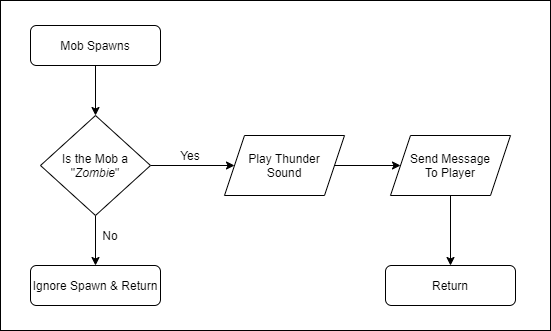

The diagram above was exported from draw.io. Its source (the exported page's mxGraphModel, read from the mxfile embedded in the PNG):
<mxGraphModel dx="635" dy="1140" grid="1" gridSize="10" guides="1" tooltips="1" connect="1" arrows="1" fold="1" page="1" pageScale="1" pageWidth="827" pageHeight="1169" math="0" shadow="0">
  <root>
    <mxCell id="WIyWlLk6GJQsqaUBKTNV-0" />
    <mxCell id="WIyWlLk6GJQsqaUBKTNV-1" parent="WIyWlLk6GJQsqaUBKTNV-0" />
    <mxCell id="JFmhu-30I_EpEsCxSPJG-4" style="edgeStyle=orthogonalEdgeStyle;rounded=0;orthogonalLoop=1;jettySize=auto;html=1;entryX=0.5;entryY=0;entryDx=0;entryDy=0;" parent="WIyWlLk6GJQsqaUBKTNV-1" source="JFmhu-30I_EpEsCxSPJG-1" target="JFmhu-30I_EpEsCxSPJG-2" edge="1">
      <mxGeometry relative="1" as="geometry" />
    </mxCell>
    <mxCell id="JFmhu-30I_EpEsCxSPJG-1" value="Mob Spawns" style="rounded=1;whiteSpace=wrap;html=1;" parent="WIyWlLk6GJQsqaUBKTNV-1" vertex="1">
      <mxGeometry x="160" y="520" width="130" height="40" as="geometry" />
    </mxCell>
    <mxCell id="JFmhu-30I_EpEsCxSPJG-10" style="edgeStyle=orthogonalEdgeStyle;rounded=0;orthogonalLoop=1;jettySize=auto;html=1;entryX=0.5;entryY=0;entryDx=0;entryDy=0;" parent="WIyWlLk6GJQsqaUBKTNV-1" source="JFmhu-30I_EpEsCxSPJG-2" target="JFmhu-30I_EpEsCxSPJG-9" edge="1">
      <mxGeometry relative="1" as="geometry" />
    </mxCell>
    <mxCell id="JFmhu-30I_EpEsCxSPJG-11" style="edgeStyle=orthogonalEdgeStyle;rounded=0;orthogonalLoop=1;jettySize=auto;html=1;entryX=0;entryY=0.5;entryDx=0;entryDy=0;" parent="WIyWlLk6GJQsqaUBKTNV-1" source="JFmhu-30I_EpEsCxSPJG-2" target="JFmhu-30I_EpEsCxSPJG-5" edge="1">
      <mxGeometry relative="1" as="geometry" />
    </mxCell>
    <mxCell id="JFmhu-30I_EpEsCxSPJG-2" value="Is the Mob a &quot;&lt;i&gt;Zombie&lt;/i&gt;&quot;" style="rhombus;whiteSpace=wrap;html=1;" parent="WIyWlLk6GJQsqaUBKTNV-1" vertex="1">
      <mxGeometry x="170" y="610" width="110" height="100" as="geometry" />
    </mxCell>
    <mxCell id="JFmhu-30I_EpEsCxSPJG-12" style="edgeStyle=orthogonalEdgeStyle;rounded=0;orthogonalLoop=1;jettySize=auto;html=1;" parent="WIyWlLk6GJQsqaUBKTNV-1" source="JFmhu-30I_EpEsCxSPJG-5" target="JFmhu-30I_EpEsCxSPJG-6" edge="1">
      <mxGeometry relative="1" as="geometry" />
    </mxCell>
    <mxCell id="JFmhu-30I_EpEsCxSPJG-5" value="Play Thunder&lt;br&gt;Sound" style="shape=parallelogram;perimeter=parallelogramPerimeter;whiteSpace=wrap;html=1;fixedSize=1;" parent="WIyWlLk6GJQsqaUBKTNV-1" vertex="1">
      <mxGeometry x="354" y="630" width="120" height="60" as="geometry" />
    </mxCell>
    <mxCell id="JFmhu-30I_EpEsCxSPJG-14" style="edgeStyle=orthogonalEdgeStyle;rounded=0;orthogonalLoop=1;jettySize=auto;html=1;entryX=0.5;entryY=0;entryDx=0;entryDy=0;" parent="WIyWlLk6GJQsqaUBKTNV-1" source="JFmhu-30I_EpEsCxSPJG-6" target="JFmhu-30I_EpEsCxSPJG-13" edge="1">
      <mxGeometry relative="1" as="geometry" />
    </mxCell>
    <mxCell id="JFmhu-30I_EpEsCxSPJG-6" value="Send Message&lt;br&gt;To Player" style="shape=parallelogram;perimeter=parallelogramPerimeter;whiteSpace=wrap;html=1;fixedSize=1;" parent="WIyWlLk6GJQsqaUBKTNV-1" vertex="1">
      <mxGeometry x="520" y="630" width="120" height="60" as="geometry" />
    </mxCell>
    <mxCell id="JFmhu-30I_EpEsCxSPJG-9" value="Ignore Spawn &amp;amp; Return" style="rounded=1;whiteSpace=wrap;html=1;" parent="WIyWlLk6GJQsqaUBKTNV-1" vertex="1">
      <mxGeometry x="160" y="760" width="130" height="40" as="geometry" />
    </mxCell>
    <mxCell id="JFmhu-30I_EpEsCxSPJG-13" value="Return" style="rounded=1;whiteSpace=wrap;html=1;" parent="WIyWlLk6GJQsqaUBKTNV-1" vertex="1">
      <mxGeometry x="515" y="760" width="130" height="40" as="geometry" />
    </mxCell>
    <mxCell id="JFmhu-30I_EpEsCxSPJG-15" value="Yes" style="text;html=1;strokeColor=none;fillColor=none;align=center;verticalAlign=middle;whiteSpace=wrap;rounded=0;" parent="WIyWlLk6GJQsqaUBKTNV-1" vertex="1">
      <mxGeometry x="300" y="640" width="40" height="20" as="geometry" />
    </mxCell>
    <mxCell id="JFmhu-30I_EpEsCxSPJG-16" value="No" style="text;html=1;strokeColor=none;fillColor=none;align=center;verticalAlign=middle;whiteSpace=wrap;rounded=0;" parent="WIyWlLk6GJQsqaUBKTNV-1" vertex="1">
      <mxGeometry x="220" y="720" width="40" height="20" as="geometry" />
    </mxCell>
    <mxCell id="lX1yWnea8CdQg-0OCpmi-0" value="" style="rounded=0;whiteSpace=wrap;html=1;fillColor=none;" vertex="1" parent="WIyWlLk6GJQsqaUBKTNV-1">
      <mxGeometry x="130" y="495" width="550" height="330" as="geometry" />
    </mxCell>
  </root>
</mxGraphModel>